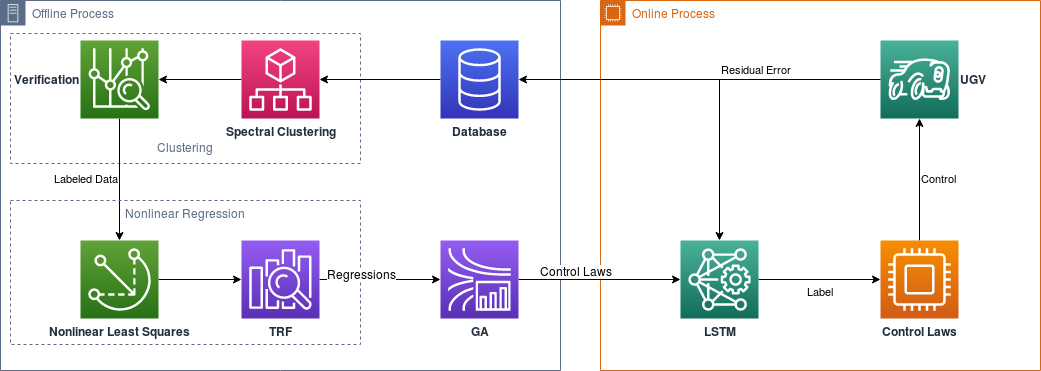

The diagram above was exported from draw.io. Its source (the exported page's mxGraphModel, read from the mxfile embedded in the PNG):
<mxGraphModel dx="1357" dy="807" grid="1" gridSize="10" guides="1" tooltips="1" connect="1" arrows="1" fold="1" page="1" pageScale="1" pageWidth="1169" pageHeight="827" math="0" shadow="0">
  <root>
    <mxCell id="0" />
    <mxCell id="1" parent="0" />
    <mxCell id="E7gkZABt4RFfeb9S2sCO-4" value="Offline Process" style="points=[[0,0],[0.25,0],[0.5,0],[0.75,0],[1,0],[1,0.25],[1,0.5],[1,0.75],[1,1],[0.75,1],[0.5,1],[0.25,1],[0,1],[0,0.75],[0,0.5],[0,0.25]];outlineConnect=0;gradientColor=none;html=1;whiteSpace=wrap;fontSize=12;fontStyle=0;shape=mxgraph.aws4.group;grIcon=mxgraph.aws4.group_on_premise;strokeColor=#5A6C86;fillColor=none;verticalAlign=top;align=left;spacingLeft=30;fontColor=#5A6C86;dashed=0;" vertex="1" parent="1">
      <mxGeometry x="80" y="80" width="560" height="370" as="geometry" />
    </mxCell>
    <mxCell id="E7gkZABt4RFfeb9S2sCO-21" value="Clustering&#10;" style="fillColor=none;strokeColor=#5A6C86;dashed=1;verticalAlign=top;fontStyle=0;fontColor=#5A6C86;labelPosition=center;verticalLabelPosition=bottom;align=center;spacing=0;spacingTop=-27;spacingRight=0;" vertex="1" parent="1">
      <mxGeometry x="90" y="113" width="350" height="130" as="geometry" />
    </mxCell>
    <mxCell id="E7gkZABt4RFfeb9S2sCO-6" value="Online Process" style="points=[[0,0],[0.25,0],[0.5,0],[0.75,0],[1,0],[1,0.25],[1,0.5],[1,0.75],[1,1],[0.75,1],[0.5,1],[0.25,1],[0,1],[0,0.75],[0,0.5],[0,0.25]];outlineConnect=0;gradientColor=none;html=1;whiteSpace=wrap;fontSize=12;fontStyle=0;shape=mxgraph.aws4.group;grIcon=mxgraph.aws4.group_ec2_instance_contents;strokeColor=#D86613;fillColor=none;verticalAlign=top;align=left;spacingLeft=30;fontColor=#D86613;dashed=0;" vertex="1" parent="1">
      <mxGeometry x="680" y="80" width="440" height="370" as="geometry" />
    </mxCell>
    <mxCell id="UEzPUAAOIrF-is8g5C7q-91" value="" style="edgeStyle=orthogonalEdgeStyle;rounded=0;orthogonalLoop=1;jettySize=auto;html=1;endArrow=open;endFill=0;strokeWidth=2;" parent="1" target="UEzPUAAOIrF-is8g5C7q-81" edge="1">
      <mxGeometry relative="1" as="geometry">
        <mxPoint x="558" y="349" as="sourcePoint" />
      </mxGeometry>
    </mxCell>
    <mxCell id="UEzPUAAOIrF-is8g5C7q-92" value="" style="edgeStyle=orthogonalEdgeStyle;rounded=0;orthogonalLoop=1;jettySize=auto;html=1;endArrow=open;endFill=0;strokeWidth=2;" parent="1" target="UEzPUAAOIrF-is8g5C7q-82" edge="1">
      <mxGeometry relative="1" as="geometry">
        <mxPoint x="678" y="349" as="sourcePoint" />
      </mxGeometry>
    </mxCell>
    <mxCell id="E7gkZABt4RFfeb9S2sCO-10" value="Residual Error" style="edgeStyle=orthogonalEdgeStyle;rounded=0;orthogonalLoop=1;jettySize=auto;html=1;labelPosition=right;verticalLabelPosition=top;align=left;verticalAlign=bottom;" edge="1" parent="1" source="E7gkZABt4RFfeb9S2sCO-7" target="E7gkZABt4RFfeb9S2sCO-8">
      <mxGeometry relative="1" as="geometry" />
    </mxCell>
    <mxCell id="E7gkZABt4RFfeb9S2sCO-16" style="edgeStyle=orthogonalEdgeStyle;rounded=0;orthogonalLoop=1;jettySize=auto;html=1;" edge="1" parent="1" source="E7gkZABt4RFfeb9S2sCO-7" target="E7gkZABt4RFfeb9S2sCO-15">
      <mxGeometry relative="1" as="geometry" />
    </mxCell>
    <mxCell id="E7gkZABt4RFfeb9S2sCO-7" value="UGV" style="outlineConnect=0;fontColor=#232F3E;gradientColor=#4AB29A;gradientDirection=north;fillColor=#116D5B;strokeColor=#ffffff;dashed=0;verticalLabelPosition=middle;verticalAlign=middle;align=left;html=1;fontSize=12;fontStyle=1;aspect=fixed;shape=mxgraph.aws4.resourceIcon;resIcon=mxgraph.aws4.deepracer;labelPosition=right;" vertex="1" parent="1">
      <mxGeometry x="960" y="120" width="78" height="78" as="geometry" />
    </mxCell>
    <mxCell id="E7gkZABt4RFfeb9S2sCO-11" value="Label" style="edgeStyle=orthogonalEdgeStyle;rounded=0;orthogonalLoop=1;jettySize=auto;html=1;labelPosition=center;verticalLabelPosition=bottom;align=center;verticalAlign=top;" edge="1" parent="1" source="E7gkZABt4RFfeb9S2sCO-8" target="E7gkZABt4RFfeb9S2sCO-9">
      <mxGeometry relative="1" as="geometry" />
    </mxCell>
    <mxCell id="E7gkZABt4RFfeb9S2sCO-8" value="LSTM" style="outlineConnect=0;fontColor=#232F3E;gradientColor=#4AB29A;gradientDirection=north;fillColor=#116D5B;strokeColor=#ffffff;dashed=0;verticalLabelPosition=bottom;verticalAlign=top;align=center;html=1;fontSize=12;fontStyle=1;aspect=fixed;shape=mxgraph.aws4.resourceIcon;resIcon=mxgraph.aws4.deep_learning_amis;" vertex="1" parent="1">
      <mxGeometry x="760" y="320" width="78" height="78" as="geometry" />
    </mxCell>
    <mxCell id="E7gkZABt4RFfeb9S2sCO-12" value="Control" style="edgeStyle=orthogonalEdgeStyle;rounded=0;orthogonalLoop=1;jettySize=auto;html=1;labelPosition=right;verticalLabelPosition=middle;align=left;verticalAlign=middle;" edge="1" parent="1" source="E7gkZABt4RFfeb9S2sCO-9" target="E7gkZABt4RFfeb9S2sCO-7">
      <mxGeometry relative="1" as="geometry" />
    </mxCell>
    <mxCell id="E7gkZABt4RFfeb9S2sCO-9" value="Control Laws" style="outlineConnect=0;fontColor=#232F3E;gradientColor=#F78E04;gradientDirection=north;fillColor=#D05C17;strokeColor=#ffffff;dashed=0;verticalLabelPosition=bottom;verticalAlign=top;align=center;html=1;fontSize=12;fontStyle=1;aspect=fixed;shape=mxgraph.aws4.resourceIcon;resIcon=mxgraph.aws4.compute;" vertex="1" parent="1">
      <mxGeometry x="960" y="320" width="78" height="78" as="geometry" />
    </mxCell>
    <mxCell id="E7gkZABt4RFfeb9S2sCO-19" style="edgeStyle=orthogonalEdgeStyle;rounded=0;orthogonalLoop=1;jettySize=auto;html=1;" edge="1" parent="1" source="E7gkZABt4RFfeb9S2sCO-15" target="E7gkZABt4RFfeb9S2sCO-17">
      <mxGeometry relative="1" as="geometry" />
    </mxCell>
    <mxCell id="E7gkZABt4RFfeb9S2sCO-15" value="Database" style="outlineConnect=0;fontColor=#232F3E;gradientColor=#4D72F3;gradientDirection=north;fillColor=#3334B9;strokeColor=#ffffff;dashed=0;verticalLabelPosition=bottom;verticalAlign=top;align=center;html=1;fontSize=12;fontStyle=1;aspect=fixed;shape=mxgraph.aws4.resourceIcon;resIcon=mxgraph.aws4.database;" vertex="1" parent="1">
      <mxGeometry x="520" y="120" width="78" height="78" as="geometry" />
    </mxCell>
    <mxCell id="E7gkZABt4RFfeb9S2sCO-20" style="edgeStyle=orthogonalEdgeStyle;rounded=0;orthogonalLoop=1;jettySize=auto;html=1;" edge="1" parent="1" source="E7gkZABt4RFfeb9S2sCO-17" target="E7gkZABt4RFfeb9S2sCO-18">
      <mxGeometry relative="1" as="geometry" />
    </mxCell>
    <mxCell id="E7gkZABt4RFfeb9S2sCO-17" value="Spectral Clustering" style="outlineConnect=0;fontColor=#232F3E;gradientColor=#F34482;gradientDirection=north;fillColor=#BC1356;strokeColor=#ffffff;dashed=0;verticalLabelPosition=bottom;verticalAlign=top;align=center;html=1;fontSize=12;fontStyle=1;aspect=fixed;shape=mxgraph.aws4.resourceIcon;resIcon=mxgraph.aws4.organizations;" vertex="1" parent="1">
      <mxGeometry x="321" y="120" width="78" height="78" as="geometry" />
    </mxCell>
    <mxCell id="E7gkZABt4RFfeb9S2sCO-28" value="Labeled Data" style="edgeStyle=orthogonalEdgeStyle;rounded=0;orthogonalLoop=1;jettySize=auto;html=1;labelPosition=left;verticalLabelPosition=middle;align=right;verticalAlign=middle;spacing=2;spacingLeft=-1;" edge="1" parent="1" source="E7gkZABt4RFfeb9S2sCO-18" target="E7gkZABt4RFfeb9S2sCO-24">
      <mxGeometry relative="1" as="geometry" />
    </mxCell>
    <mxCell id="E7gkZABt4RFfeb9S2sCO-18" value="&lt;b&gt;Verification&lt;/b&gt;" style="outlineConnect=0;fontColor=#232F3E;gradientColor=#60A337;gradientDirection=north;fillColor=#277116;strokeColor=#ffffff;dashed=0;verticalLabelPosition=middle;verticalAlign=middle;align=right;html=1;fontSize=12;fontStyle=0;aspect=fixed;shape=mxgraph.aws4.resourceIcon;resIcon=mxgraph.aws4.cost_explorer;labelPosition=left;" vertex="1" parent="1">
      <mxGeometry x="160" y="120" width="78" height="78" as="geometry" />
    </mxCell>
    <mxCell id="E7gkZABt4RFfeb9S2sCO-22" value="Nonlinear Regression" style="fillColor=none;strokeColor=#5A6C86;dashed=1;verticalAlign=top;fontStyle=0;fontColor=#5A6C86;" vertex="1" parent="1">
      <mxGeometry x="90" y="280" width="350" height="144" as="geometry" />
    </mxCell>
    <mxCell id="E7gkZABt4RFfeb9S2sCO-29" style="edgeStyle=orthogonalEdgeStyle;rounded=0;orthogonalLoop=1;jettySize=auto;html=1;" edge="1" parent="1" source="E7gkZABt4RFfeb9S2sCO-24" target="E7gkZABt4RFfeb9S2sCO-27">
      <mxGeometry relative="1" as="geometry" />
    </mxCell>
    <mxCell id="E7gkZABt4RFfeb9S2sCO-24" value="Nonlinear Least Squares" style="outlineConnect=0;fontColor=#232F3E;gradientColor=#60A337;gradientDirection=north;fillColor=#277116;strokeColor=#ffffff;dashed=0;verticalLabelPosition=bottom;verticalAlign=top;align=center;html=1;fontSize=12;fontStyle=1;aspect=fixed;shape=mxgraph.aws4.resourceIcon;resIcon=mxgraph.aws4.greengrass;" vertex="1" parent="1">
      <mxGeometry x="160" y="320" width="78" height="78" as="geometry" />
    </mxCell>
    <mxCell id="E7gkZABt4RFfeb9S2sCO-31" style="edgeStyle=orthogonalEdgeStyle;rounded=0;orthogonalLoop=1;jettySize=auto;html=1;labelPosition=center;verticalLabelPosition=middle;align=center;verticalAlign=middle;" edge="1" parent="1" source="E7gkZABt4RFfeb9S2sCO-26" target="E7gkZABt4RFfeb9S2sCO-8">
      <mxGeometry relative="1" as="geometry" />
    </mxCell>
    <mxCell id="E7gkZABt4RFfeb9S2sCO-32" value="Control Laws" style="text;html=1;align=center;verticalAlign=bottom;resizable=0;points=[];labelBackgroundColor=#ffffff;labelPosition=center;verticalLabelPosition=top;" vertex="1" connectable="0" parent="E7gkZABt4RFfeb9S2sCO-31">
      <mxGeometry x="-0.3086" y="-1" relative="1" as="geometry">
        <mxPoint as="offset" />
      </mxGeometry>
    </mxCell>
    <mxCell id="E7gkZABt4RFfeb9S2sCO-26" value="GA" style="outlineConnect=0;fontColor=#232F3E;gradientColor=#945DF2;gradientDirection=north;fillColor=#5A30B5;strokeColor=#ffffff;dashed=0;verticalLabelPosition=bottom;verticalAlign=top;align=center;html=1;fontSize=12;fontStyle=1;aspect=fixed;shape=mxgraph.aws4.resourceIcon;resIcon=mxgraph.aws4.kinesis_data_analytics;" vertex="1" parent="1">
      <mxGeometry x="520" y="320" width="78" height="78" as="geometry" />
    </mxCell>
    <mxCell id="E7gkZABt4RFfeb9S2sCO-30" style="edgeStyle=orthogonalEdgeStyle;rounded=0;orthogonalLoop=1;jettySize=auto;html=1;" edge="1" parent="1" source="E7gkZABt4RFfeb9S2sCO-27" target="E7gkZABt4RFfeb9S2sCO-26">
      <mxGeometry relative="1" as="geometry" />
    </mxCell>
    <mxCell id="E7gkZABt4RFfeb9S2sCO-33" value="Regressions" style="text;html=1;align=right;verticalAlign=bottom;resizable=0;points=[];labelBackgroundColor=#ffffff;labelPosition=left;verticalLabelPosition=top;" vertex="1" connectable="0" parent="E7gkZABt4RFfeb9S2sCO-30">
      <mxGeometry x="0.2727" y="-4" relative="1" as="geometry">
        <mxPoint as="offset" />
      </mxGeometry>
    </mxCell>
    <mxCell id="E7gkZABt4RFfeb9S2sCO-27" value="TRF" style="outlineConnect=0;fontColor=#232F3E;gradientColor=#945DF2;gradientDirection=north;fillColor=#5A30B5;strokeColor=#ffffff;dashed=0;verticalLabelPosition=bottom;verticalAlign=top;align=center;html=1;fontSize=12;fontStyle=1;aspect=fixed;shape=mxgraph.aws4.resourceIcon;resIcon=mxgraph.aws4.elasticsearch_service;" vertex="1" parent="1">
      <mxGeometry x="321" y="320" width="78" height="78" as="geometry" />
    </mxCell>
  </root>
</mxGraphModel>